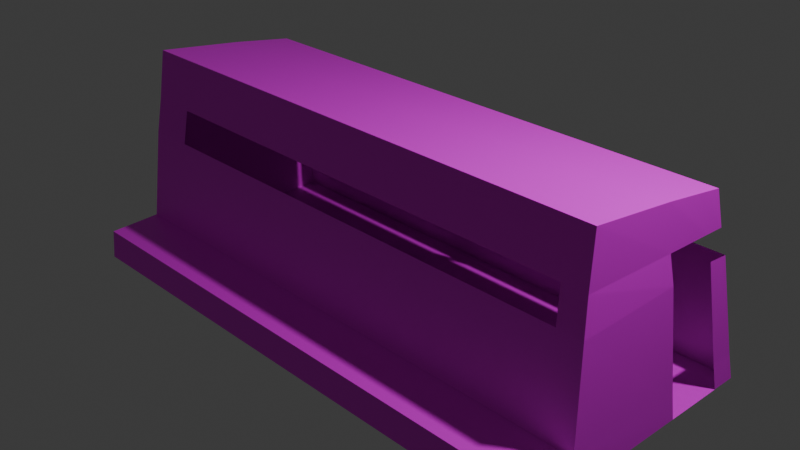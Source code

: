# Source: Locker.blend  (saved by Blender 4.5.91; exported with 4.5.12 LTS)
import bpy
from mathutils import Matrix  # noqa: F401  (used for matrix-valued properties, if any)

bpy.ops.wm.read_factory_settings(use_empty=True)
scene = bpy.context.scene
scene.name = 'Scene'

# ---- collections
col_collection = bpy.data.collections.new('Collection'); scene.collection.children.link(col_collection)

# ---- images (referenced by path relative to the original .blend; pixels are not part of the script)
import os
ASSET_DIR = os.environ.get("B2B_ASSET_DIR", "")  # directory of the original .blend (textures are referenced by path, not embedded)
HERE = os.path.dirname(os.path.abspath(__file__))  # packed textures are extracted next to this script under _unpacked/

def load_image(name, relpath, width, height, colorspace="sRGB"):
    """Load a texture the original file referenced (path relative to the .blend, or extracted next to this script)."""
    p = next((c for c in (os.path.join(HERE, relpath), os.path.join(ASSET_DIR, relpath)) if relpath and os.path.exists(c)), "")
    if p:
        img = bpy.data.images.load(p, check_existing=True)
        img.name = name
    else:  # same state as the original file: an image datablock whose file is absent (Cycles renders it pink)
        img = bpy.data.images.new(name, width, height)
        img.source = "FILE"
        img.filepath = "//" + (relpath or name)
    img.colorspace_settings.name = colorspace
    return img
img_wall_png = load_image('Wall.png', 'Wall.png', 1024, 1024, 'sRGB')

# ---- materials (node trees are filled in below, after node groups)
mat_material = bpy.data.materials.new('Material')
mat_material.alpha_threshold = 0.0
mat_material.roughness = 0.5
mat_material.line_color = (0.0, 0.0, 0.0, 1.0)

# ---- material node trees
mat_material.use_nodes = True; mat_material.node_tree.nodes.clear()
_N = mat_material.node_tree.nodes; _L = mat_material.node_tree.links
n0 = _N.new('ShaderNodeOutputMaterial'); n0.name = 'Material Output'; n0.location = (200, 100)
n1 = _N.new('ShaderNodeBsdfPrincipled'); n1.name = 'Principled BSDF'; n1.location = (-200, 100)
n1.inputs[3].default_value = 1.45
n2 = _N.new('ShaderNodeTexImage'); n2.name = 'Image Texture'; n2.location = (-490, 60)
n2.image = img_wall_png
_L.new(n1.outputs[0], n0.inputs[0])
_L.new(n2.outputs[0], n1.inputs[0])
n0.is_active_output = True

# ---- world
world_world = bpy.data.worlds.new('World'); scene.world = world_world
world_world.use_nodes = True; world_world.node_tree.nodes.clear()
_N = world_world.node_tree.nodes; _L = world_world.node_tree.links
n0 = _N.new('ShaderNodeOutputWorld'); n0.name = 'World Output'; n0.location = (200, 100)
n1 = _N.new('ShaderNodeBackground'); n1.name = 'Background'; n1.location = (-200, 100)
n1.inputs[0].default_value = (0.05088, 0.05088, 0.05088, 1.0)
_L.new(n1.outputs[0], n0.inputs[0])
n0.is_active_output = True
world_world.color = (0.05088, 0.05088, 0.05088)
world_world.sun_shadow_jitter_overblur = 0.0

# ---- cameras
cam_camera = bpy.data.cameras.new('Camera')
cam_camera.clip_end = 100.0
cam_camera.ortho_scale = 7.314

# ---- lights
light_light = bpy.data.lights.new('Light', 'POINT')
light_light.energy = 1000.0
light_light.shadow_soft_size = 0.1

# ---- meshes
me_cube = bpy.data.meshes.new('Cube')
me_cube.from_pydata([(2.932, 1.0, 1.0), (3.143, 1.336, -1.0), (2.932, -0.7165, 1.226), (3.143, -1.042, -1.0), (-3.041, 1.0, 1.0), (-3.041, 1.336, -1.0), (-3.041, -0.7165, 1.226), (-3.041, -1.042, -1.0), (3.114, 1.29, -0.7247), (-3.041, -1.012, -0.6878), (3.114, -1.012, -0.6878), (-3.041, 1.29, -0.7247), (3.143, -1.61, -1.025), (-3.041, -1.61, -1.025), (-3.041, -1.581, -0.713), (3.114, -1.581, -0.713), (-3.041, 0.3866, -1.0), (2.932, 0.2745, 1.109), (-3.041, 0.2745, 1.109), (3.143, 0.3866, -1.0), (3.114, 0.3712, -0.7097), (-3.041, 0.3712, -0.7097), (-3.041, -0.8038, 0.6787), (2.973, 1.064, 0.6175), (2.973, -0.8038, 0.6787), (-3.041, 1.064, 0.6175), (2.973, 0.2959, 0.6388), (-3.041, 0.2959, 0.6388), (-3.041, 0.7896, 1.032), (3.143, 1.061, -1.0), (-3.041, 1.023, -0.7204), (-3.041, 1.061, -1.0), (2.932, 0.7896, 1.032), (3.114, 1.023, -0.7204), (2.973, 0.8414, 0.624), (-3.041, 0.8414, 0.624), (3.021, 1.115, 0.3462), (3.021, -0.8756, 0.3123), (-3.041, 1.115, 0.3462), (3.021, 0.3217, 0.3357), (-3.041, 0.3217, 0.3357), (-3.041, -0.8756, 0.3123), (-3.041, 0.9039, 0.3402), (3.021, 0.8768, 0.3645), (-2.501, 1.336, -1.0), (-2.519, -0.7165, 1.226), (-2.501, -1.0, -1.0), (-2.519, 1.0, 1.0), (-2.503, 1.29, -0.7247), (-2.503, -1.012, -0.6878), (-2.501, -1.61, -1.025), (-2.503, -1.581, -0.713), (-2.501, 0.3866, -1.0), (-2.519, 0.2745, 1.109), (-2.516, 1.064, 0.6175), (-2.516, -0.8038, 0.6787), (-2.519, 0.7896, 1.032), (-2.501, 1.061, -1.0), (-2.511, -0.8756, 0.3123), (-2.511, 1.115, 0.3462), (2.843, -1.0, -1.0), (2.663, 1.0, 1.0), (2.818, 1.29, -0.7247), (2.843, -1.61, -1.025), (2.663, 0.2745, 1.109), (2.698, 1.064, 0.6175), (2.663, 0.7896, 1.032), (2.739, 1.115, 0.3462), (2.843, 1.336, -1.0), (2.663, -0.7165, 1.226), (2.818, -1.012, -0.6878), (2.818, -1.581, -0.713), (2.843, 0.3866, -1.0), (2.698, -0.8038, 0.6787), (2.843, 1.061, -1.0), (2.739, -0.8756, 0.3123), (2.313, 1.336, -1.0), (2.29, -1.012, -0.6878), (2.29, -1.581, -0.713), (2.313, 0.3866, -1.0), (2.313, 1.061, -1.0), (2.218, -0.8756, 0.3123), (2.313, -1.0, -1.0), (2.29, 1.29, -0.7247), (2.313, -1.61, -1.025), (2.218, 1.115, 0.3462), (2.086, 1.336, -1.0), (2.064, -1.012, -0.6878), (2.064, -1.581, -0.713), (2.086, 0.3866, -1.0), (2.086, 1.061, -1.0), (1.995, -0.8756, 0.3123), (2.086, -1.0, -1.0), (2.064, 1.29, -0.7247), (2.086, -1.61, -1.025), (1.995, 1.115, 0.3462), (1.955, -0.7165, 1.226), (1.985, -0.8038, 0.6787), (1.955, 1.0, 1.0), (1.955, 0.2745, 1.109), (1.985, 1.064, 0.6175), (1.955, 0.7896, 1.032), (2.146, 1.0, 1.0), (2.146, 0.2745, 1.109), (2.177, 1.064, 0.6175), (2.146, 0.7896, 1.032), (2.146, -0.7165, 1.226), (2.177, -0.8038, 0.6787), (0.6838, -0.7165, 1.226), (0.7063, -0.8038, 0.6787), (0.6838, 1.0, 1.0), (0.6838, 0.2745, 1.109), (0.7063, 1.064, 0.6175), (0.6838, 0.7896, 1.032), (0.7809, 1.336, -1.0), (0.7648, -1.012, -0.6878), (0.7648, -1.581, -0.713), (0.7809, 0.3866, -1.0), (0.7809, 1.061, -1.0), (0.7131, -0.8756, 0.3123), (0.7809, -1.0, -1.0), (0.7648, 1.29, -0.7247), (0.7809, -1.61, -1.025), (0.7131, 1.115, 0.3462), (0.5062, -0.7165, 1.226), (0.5276, -0.8038, 0.6787), (0.5062, 1.0, 1.0), (0.5062, 0.2745, 1.109), (0.5276, 1.064, 0.6175), (0.5062, 0.7896, 1.032), (0.592, 1.336, -1.0), (0.5766, -1.012, -0.6878), (0.5766, -1.581, -0.713), (0.592, 0.3866, -1.0), (0.592, 1.061, -1.0), (0.5275, -0.8756, 0.3123), (0.592, -1.0, -1.0), (0.5766, 1.29, -0.7247), (0.592, -1.61, -1.025), (0.5275, 1.115, 0.3462)], [], [(53, 18, 6, 45), (55, 45, 6, 22), (35, 28, 4, 25), (72, 19, 3, 60), (26, 17, 2, 24), (65, 61, 0, 23), (68, 62, 8, 1), (19, 20, 10, 3), (31, 30, 11, 5), (3, 10, 15, 12), (50, 51, 14, 13), (9, 7, 13, 14), (60, 3, 12, 63), (49, 9, 14, 51), (7, 9, 21, 16), (34, 32, 17, 26), (74, 29, 19, 72), (22, 6, 18, 27), (56, 28, 18, 53), (41, 22, 27, 40), (39, 26, 24, 37), (42, 35, 25, 38), (58, 55, 22, 41), (40, 27, 35, 42), (47, 4, 28, 56), (68, 1, 29, 74), (23, 0, 32, 34), (1, 8, 33, 29), (16, 21, 30, 31), (27, 18, 28, 35), (8, 36, 43, 33), (21, 40, 42, 30), (49, 58, 41, 9), (30, 42, 38, 11), (20, 39, 37, 10), (62, 67, 36, 8), (9, 41, 40, 21), (11, 38, 59, 48), (131, 135, 58, 49), (5, 44, 57, 31), (126, 47, 56, 129), (38, 25, 54, 59), (129, 56, 53, 127), (31, 57, 52, 16), (131, 49, 51, 132), (7, 46, 50, 13), (138, 132, 51, 50), (5, 11, 48, 44), (25, 4, 47, 54), (16, 52, 46, 7), (125, 124, 45, 55), (127, 53, 45, 124), (17, 64, 69, 2), (24, 2, 69, 73), (12, 15, 71, 63), (10, 70, 71, 15), (32, 66, 64, 17), (37, 24, 73, 75), (0, 61, 66, 32), (10, 37, 75, 70), (83, 85, 67, 62), (76, 68, 74, 80), (80, 74, 72, 79), (82, 60, 63, 84), (76, 83, 62, 68), (104, 102, 61, 65), (79, 72, 60, 82), (89, 79, 82, 92), (86, 93, 83, 76), (92, 82, 84, 94), (90, 80, 79, 89), (86, 76, 80, 90), (93, 95, 85, 83), (63, 71, 78, 84), (70, 77, 78, 71), (70, 75, 81, 77), (121, 123, 95, 93), (114, 86, 90, 118), (118, 90, 89, 117), (120, 92, 94, 122), (114, 121, 93, 86), (117, 89, 92, 120), (84, 78, 88, 94), (77, 87, 88, 78), (77, 81, 91, 87), (112, 110, 98, 100), (103, 99, 96, 106), (107, 106, 96, 97), (105, 101, 99, 103), (102, 98, 101, 105), (61, 102, 105, 66), (66, 105, 103, 64), (73, 69, 106, 107), (64, 103, 106, 69), (100, 98, 102, 104), (85, 95, 100, 104), (128, 126, 110, 112), (99, 111, 108, 96), (97, 96, 108, 109), (101, 113, 111, 99), (98, 110, 113, 101), (133, 117, 120, 136), (130, 137, 121, 114), (136, 120, 122, 138), (134, 118, 117, 133), (130, 114, 118, 134), (137, 139, 123, 121), (94, 88, 116, 122), (87, 115, 116, 88), (87, 91, 119, 115), (54, 47, 126, 128), (111, 127, 124, 108), (109, 108, 124, 125), (113, 129, 127, 111), (110, 126, 129, 113), (48, 59, 139, 137), (44, 130, 134, 57), (57, 134, 133, 52), (46, 136, 138, 50), (44, 48, 137, 130), (52, 133, 136, 46), (122, 116, 132, 138), (115, 131, 132, 116), (115, 119, 135, 131), (112, 123, 139, 128)])
_uv = me_cube.uv_layers.new(name='UVMap')
_uv.uv.foreach_set('vector', [0.0962, 0.05813, 0.01367, 0.05813, 0.01367, 1.432, 0.0962, 1.432, 0.09675, -0.1728, 0.0962, -0.9316, 0.01367, -0.9316, 0.01367, -0.1728, 0.658, -0.09691, 0.6498, -0.6619, 0.6831, -0.6181, 0.6933, -0.08795, 0.9449, -0.09734, 0.9925, -0.09734, 0.9925, 1.883, 0.9449, 1.824, 0.5716, -0.1174, 0.5682, -0.7692, 0.4114, -0.9316, 0.3976, -0.1728, 0.922, -0.08795, 0.9166, -0.6181, 0.9591, -0.6181, 0.9655, -0.08795, 0.9449, 2.154, 0.941, 1.772, 0.9879, 1.772, 0.9925, 2.154, 0.586, 2.154, 0.5836, 1.751, 0.3645, 1.721, 0.3599, 2.154, 0.6927, 2.154, 0.6868, 1.766, 0.729, 1.772, 0.7363, 2.154, 0.3599, 2.154, 0.3645, 1.721, 0.2746, 1.756, 0.2699, 2.189, 0.09911, 2.189, 0.09871, 1.756, 0.01367, 1.756, 0.01367, 2.189, 0.3645, 1.721, 0.3599, 2.154, 0.2699, 2.189, 0.2746, 1.756, 0.9449, 1.824, 0.9925, 1.883, 0.9925, 2.67, 0.9449, 2.67, 0.09871, 1.842, 0.01367, 1.842, 0.01367, 2.629, 0.09871, 2.629, 0.3599, 2.154, 0.3645, 1.721, 0.5836, 1.751, 0.586, 2.154, 0.658, -0.09691, 0.6498, -0.6619, 0.5682, -0.7692, 0.5716, -0.1174, 0.9449, -1.032, 0.9925, -1.032, 0.9925, -0.09734, 0.9449, -0.09734, 0.3976, -0.1728, 0.4114, -0.9316, 0.5682, -0.7692, 0.5716, -0.1174, 0.0962, -0.6557, 0.01367, -0.6557, 0.01367, 0.05813, 0.0962, 0.05813, 0.3862, 0.3351, 0.3976, -0.1728, 0.5716, -0.1174, 0.5757, 0.3025, 0.5757, 0.3025, 0.5716, -0.1174, 0.3976, -0.1728, 0.3862, 0.3351, 0.6679, 0.2963, 0.658, -0.09691, 0.6933, -0.08795, 0.7012, 0.288, 0.09743, 0.3351, 0.09675, -0.1728, 0.01367, -0.1728, 0.01367, 0.3351, 0.5757, 0.3025, 0.5716, -0.1174, 0.658, -0.09691, 0.6679, 0.2963, 0.0962, -0.9474, 0.01367, -0.9474, 0.01367, -0.6557, 0.0962, -0.6557, 0.9449, -1.413, 0.9925, -1.413, 0.9925, -1.032, 0.9449, -1.032, 0.6933, -0.08795, 0.6831, -0.6181, 0.6498, -0.6619, 0.658, -0.09691, 0.7363, 2.154, 0.729, 1.772, 0.6868, 1.766, 0.6927, 2.154, 0.586, 2.154, 0.5836, 1.751, 0.6868, 1.766, 0.6927, 2.154, 0.5716, -0.1174, 0.5682, -0.7692, 0.6498, -0.6619, 0.658, -0.09691, 0.729, 1.772, 0.7012, 0.288, 0.6636, 0.2626, 0.6868, 1.766, 0.5836, 1.751, 0.5757, 0.3025, 0.6679, 0.2963, 0.6868, 1.766, 0.09871, 1.721, 0.09743, 0.3351, 0.01367, 0.3351, 0.01367, 1.721, 0.6868, 1.766, 0.6679, 0.2963, 0.7012, 0.288, 0.729, 1.772, 0.5836, 1.751, 0.5757, 0.3025, 0.3862, 0.3351, 0.3645, 1.721, 0.941, 1.772, 0.9285, 0.288, 0.9732, 0.288, 0.9879, 1.772, 0.3645, 1.721, 0.3862, 0.3351, 0.5757, 0.3025, 0.5836, 1.751, 0.01367, 1.772, 0.01367, 0.288, 0.09743, 0.288, 0.09871, 1.772, 0.5862, 1.721, 0.5785, 0.3351, 0.09743, 0.3351, 0.09871, 1.721, 0.01367, -1.413, 0.09911, -1.413, 0.09911, -1.032, 0.01367, -1.032, 0.5751, -0.9474, 0.0962, -0.9474, 0.0962, -0.6557, 0.5751, -0.6557, 0.01367, 0.288, 0.01367, -0.08795, 0.09675, -0.08795, 0.09743, 0.288, 0.5751, -0.6557, 0.0962, -0.6557, 0.0962, 0.05813, 0.5751, 0.05813, 0.01367, -1.032, 0.09911, -1.032, 0.09911, -0.09734, 0.01367, -0.09734, 0.5862, 1.842, 0.09871, 1.842, 0.09871, 2.629, 0.5862, 2.629, 0.01367, 1.883, 0.09911, 1.824, 0.09911, 2.67, 0.01367, 2.67, 0.5887, 2.189, 0.5862, 1.756, 0.09871, 1.756, 0.09911, 2.189, 0.01367, 2.154, 0.01367, 1.772, 0.09871, 1.772, 0.09911, 2.154, 0.01367, -0.08795, 0.01367, -0.6181, 0.0962, -0.6181, 0.09675, -0.08795, 0.01367, -0.09734, 0.09911, -0.09734, 0.09911, 1.824, 0.01367, 1.883, 0.5785, -0.1728, 0.5751, -0.9316, 0.0962, -0.9316, 0.09675, -0.1728, 0.5751, 0.05813, 0.0962, 0.05813, 0.0962, 1.432, 0.5751, 1.432, 0.9591, 0.05813, 0.9166, 0.05813, 0.9166, 1.432, 0.9591, 1.432, 0.9655, -0.1728, 0.9591, -0.9316, 0.9166, -0.9316, 0.922, -0.1728, 0.9925, 2.189, 0.9879, 1.756, 0.941, 1.756, 0.9449, 2.189, 0.9879, 1.842, 0.941, 1.842, 0.941, 2.629, 0.9879, 2.629, 0.9591, -0.6557, 0.9166, -0.6557, 0.9166, 0.05813, 0.9591, 0.05813, 0.9732, 0.3351, 0.9655, -0.1728, 0.922, -0.1728, 0.9285, 0.3351, 0.9591, -0.9474, 0.9166, -0.9474, 0.9166, -0.6557, 0.9591, -0.6557, 0.9879, 1.721, 0.9732, 0.3351, 0.9285, 0.3351, 0.941, 1.721, 0.8575, 1.772, 0.8461, 0.288, 0.9285, 0.288, 0.941, 1.772, 0.861, -1.413, 0.9449, -1.413, 0.9449, -1.032, 0.861, -1.032, 0.861, -1.032, 0.9449, -1.032, 0.9449, -0.09734, 0.861, -0.09734, 0.861, 1.824, 0.9449, 1.824, 0.9449, 2.67, 0.861, 2.67, 0.861, 2.154, 0.8575, 1.772, 0.941, 1.772, 0.9449, 2.154, 0.8396, -0.08795, 0.8346, -0.6181, 0.9166, -0.6181, 0.922, -0.08795, 0.861, -0.09734, 0.9449, -0.09734, 0.9449, 1.824, 0.861, 1.824, 0.8251, -0.09734, 0.861, -0.09734, 0.861, 1.824, 0.8251, 1.824, 0.8251, 2.154, 0.8217, 1.772, 0.8575, 1.772, 0.861, 2.154, 0.8251, 1.824, 0.861, 1.824, 0.861, 2.67, 0.8251, 2.67, 0.8251, -1.032, 0.861, -1.032, 0.861, -0.09734, 0.8251, -0.09734, 0.8251, -1.413, 0.861, -1.413, 0.861, -1.032, 0.8251, -1.032, 0.8217, 1.772, 0.8108, 0.288, 0.8461, 0.288, 0.8575, 1.772, 0.9449, 2.189, 0.941, 1.756, 0.8575, 1.756, 0.861, 2.189, 0.941, 1.842, 0.8575, 1.842, 0.8575, 2.629, 0.941, 2.629, 0.941, 1.721, 0.9285, 0.3351, 0.8461, 0.3351, 0.8575, 1.721, 0.616, 1.772, 0.6078, 0.288, 0.8108, 0.288, 0.8217, 1.772, 0.6186, -1.413, 0.8251, -1.413, 0.8251, -1.032, 0.6186, -1.032, 0.6186, -1.032, 0.8251, -1.032, 0.8251, -0.09734, 0.6186, -0.09734, 0.6186, 1.824, 0.8251, 1.824, 0.8251, 2.67, 0.6186, 2.67, 0.6186, 2.154, 0.616, 1.772, 0.8217, 1.772, 0.8251, 2.154, 0.6186, -0.09734, 0.8251, -0.09734, 0.8251, 1.824, 0.6186, 1.824, 0.861, 2.189, 0.8575, 1.756, 0.8217, 1.756, 0.8251, 2.189, 0.8575, 1.842, 0.8217, 1.842, 0.8217, 2.629, 0.8575, 2.629, 0.8575, 1.721, 0.8461, 0.3351, 0.8108, 0.3351, 0.8217, 1.721, 0.6068, -0.08795, 0.6032, -0.6181, 0.8045, -0.6181, 0.8092, -0.08795, 0.8346, 0.05813, 0.8045, 0.05813, 0.8045, 1.432, 0.8346, 1.432, 0.8396, -0.1728, 0.8346, -0.9316, 0.8045, -0.9316, 0.8092, -0.1728, 0.8346, -0.6557, 0.8045, -0.6557, 0.8045, 0.05813, 0.8346, 0.05813, 0.8346, -0.9474, 0.8045, -0.9474, 0.8045, -0.6557, 0.8346, -0.6557, 0.9166, -0.9474, 0.8346, -0.9474, 0.8346, -0.6557, 0.9166, -0.6557, 0.9166, -0.6557, 0.8346, -0.6557, 0.8346, 0.05813, 0.9166, 0.05813, 0.922, -0.1728, 0.9166, -0.9316, 0.8346, -0.9316, 0.8396, -0.1728, 0.9166, 0.05813, 0.8346, 0.05813, 0.8346, 1.432, 0.9166, 1.432, 0.8092, -0.08795, 0.8045, -0.6181, 0.8346, -0.6181, 0.8396, -0.08795, 0.8461, 0.288, 0.8108, 0.288, 0.8092, -0.08795, 0.8396, -0.08795, 0.5785, -0.08795, 0.5751, -0.6181, 0.6032, -0.6181, 0.6068, -0.08795, 0.8045, 0.05813, 0.6032, 0.05813, 0.6032, 1.432, 0.8045, 1.432, 0.8092, -0.1728, 0.8045, -0.9316, 0.6032, -0.9316, 0.6068, -0.1728, 0.8045, -0.6557, 0.6032, -0.6557, 0.6032, 0.05813, 0.8045, 0.05813, 0.8045, -0.9474, 0.6032, -0.9474, 0.6032, -0.6557, 0.8045, -0.6557, 0.5887, -0.09734, 0.6186, -0.09734, 0.6186, 1.824, 0.5887, 1.824, 0.5887, 2.154, 0.5862, 1.772, 0.616, 1.772, 0.6186, 2.154, 0.5887, 1.824, 0.6186, 1.824, 0.6186, 2.67, 0.5887, 2.67, 0.5887, -1.032, 0.6186, -1.032, 0.6186, -0.09734, 0.5887, -0.09734, 0.5887, -1.413, 0.6186, -1.413, 0.6186, -1.032, 0.5887, -1.032, 0.5862, 1.772, 0.5785, 0.288, 0.6078, 0.288, 0.616, 1.772, 0.8251, 2.189, 0.8217, 1.756, 0.616, 1.756, 0.6186, 2.189, 0.8217, 1.842, 0.616, 1.842, 0.616, 2.629, 0.8217, 2.629, 0.8217, 1.721, 0.8108, 0.3351, 0.6078, 0.3351, 0.616, 1.721, 0.09675, -0.08795, 0.0962, -0.6181, 0.5751, -0.6181, 0.5785, -0.08795, 0.6032, 0.05813, 0.5751, 0.05813, 0.5751, 1.432, 0.6032, 1.432, 0.6068, -0.1728, 0.6032, -0.9316, 0.5751, -0.9316, 0.5785, -0.1728, 0.6032, -0.6557, 0.5751, -0.6557, 0.5751, 0.05813, 0.6032, 0.05813, 0.6032, -0.9474, 0.5751, -0.9474, 0.5751, -0.6557, 0.6032, -0.6557, 0.09871, 1.772, 0.09743, 0.288, 0.5785, 0.288, 0.5862, 1.772, 0.09911, -1.413, 0.5887, -1.413, 0.5887, -1.032, 0.09911, -1.032, 0.09911, -1.032, 0.5887, -1.032, 0.5887, -0.09734, 0.09911, -0.09734, 0.09911, 1.824, 0.5887, 1.824, 0.5887, 2.67, 0.09911, 2.67, 0.09911, 2.154, 0.09871, 1.772, 0.5862, 1.772, 0.5887, 2.154, 0.09911, -0.09734, 0.5887, -0.09734, 0.5887, 1.824, 0.09911, 1.824, 0.6186, 2.189, 0.616, 1.756, 0.5862, 1.756, 0.5887, 2.189, 0.616, 1.842, 0.5862, 1.842, 0.5862, 2.629, 0.616, 2.629, 0.616, 1.721, 0.6078, 0.3351, 0.5785, 0.3351, 0.5862, 1.721, 0.6068, -0.08795, 0.6078, 0.288, 0.5785, 0.288, 0.5785, -0.08795])
me_cube.materials.append(mat_material)
me_cube.use_mirror_vertex_groups = False
me_cube.update()

# ---- objects
ob_cube = bpy.data.objects.new('Cube', me_cube)
ob_light = bpy.data.objects.new('Light', light_light)
ob_camera = bpy.data.objects.new('Camera', cam_camera)

# ---- transforms, parenting, visibility, modifiers, constraints
ob_cube.location = (0.0, 0.0, 0.0)
ob_cube.lock_rotations_4d = False
ob_cube.empty_display_type = 'ARROWS'
ob_cube.lineart.crease_threshold = 0.0
ob_light.location = (4.076, 1.005, 5.904)
ob_light.rotation_euler = (0.6503, 0.05522, 1.866)
ob_light.lock_rotations_4d = False
ob_light.empty_display_type = 'ARROWS'
ob_light.color = (0.0, 0.0, 0.0, 0.0)
ob_light.lineart.crease_threshold = 0.0
ob_camera.location = (7.359, -6.926, 4.958)
ob_camera.rotation_euler = (1.109, 0.0, 0.8149)
ob_camera.lock_rotations_4d = False
ob_camera.empty_display_type = 'ARROWS'
ob_camera.color = (0.0, 0.0, 0.0, 0.0)
ob_camera.display_type = 'WIRE'
ob_camera.lineart.crease_threshold = 0.0

# ---- collection membership
col_collection.objects.link(ob_cube)
col_collection.objects.link(ob_light)
col_collection.objects.link(ob_camera)

# ---- scene / render settings (as saved in the file)
scene.camera = ob_camera
scene.frame_start = 1; scene.frame_end = 250; scene.frame_set(1)
scene.render.engine = 'BLENDER_EEVEE_NEXT'
bpy.context.view_layer.update()
